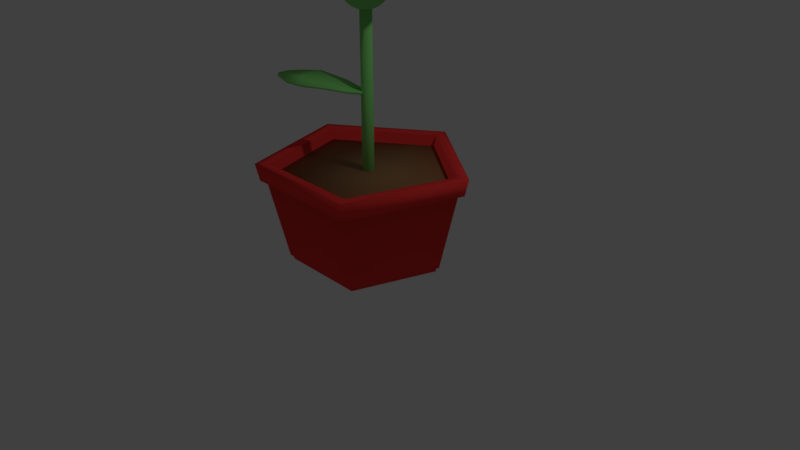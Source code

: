 # Source: pink_flower.blend  (saved by Blender 2.79.0; exported with 4.5.12 LTS)
import bpy
from mathutils import Matrix  # noqa: F401  (used for matrix-valued properties, if any)

bpy.ops.wm.read_factory_settings(use_empty=True)
scene = bpy.context.scene
scene.name = 'Scene'

# ---- collections
col_collection_1 = bpy.data.collections.new('Collection 1'); scene.collection.children.link(col_collection_1)

# ---- materials (node trees are filled in below, after node groups)
mat_material_005 = bpy.data.materials.new('Material.005')
mat_material_005.alpha_threshold = 0.0
mat_material_005.use_transparent_shadow = False
mat_material_005.diffuse_color = (0.8, 0.6988, 0.1843, 1.0)
mat_material_005.roughness = 0.5
mat_material_004 = bpy.data.materials.new('Material.004')
mat_material_004.alpha_threshold = 0.0
mat_material_004.use_transparent_shadow = False
mat_material_004.diffuse_color = (0.2569, 0.8, 0.2039, 1.0)
mat_material_004.roughness = 0.5
mat_material_007 = bpy.data.materials.new('Material.007')
mat_material_007.alpha_threshold = 0.0
mat_material_007.use_transparent_shadow = False
mat_material_007.diffuse_color = (0.8, 0.4318, 0.6223, 1.0)
mat_material_007.roughness = 0.5
mat_material_007.specular_intensity = 0.0
mat_material_001 = bpy.data.materials.new('Material.001')
mat_material_001.alpha_threshold = 0.0
mat_material_001.use_transparent_shadow = False
mat_material_001.diffuse_color = (1.0, 0.9404, 0.9404, 1.0)
mat_material_001.roughness = 0.5
mat_material_002 = bpy.data.materials.new('Material.002')
mat_material_002.alpha_threshold = 0.0
mat_material_002.use_transparent_shadow = False
mat_material_002.diffuse_color = (0.3108, 0.1783, 0.08164, 1.0)
mat_material_002.roughness = 0.5
mat_material_002.specular_intensity = 0.0
mat_material_003 = bpy.data.materials.new('Material.003')
mat_material_003.alpha_threshold = 0.0
mat_material_003.use_transparent_shadow = False
mat_material_003.diffuse_color = (1.0, 0.05192, 0.04691, 1.0)
mat_material_003.roughness = 0.5

# ---- material node trees

# ---- world
world_world = bpy.data.worlds.new('World'); scene.world = world_world
world_world.color = (0.05088, 0.05088, 0.05088)
world_world.use_sun_shadow = False
world_world.sun_shadow_jitter_overblur = 0.0
world_world.cycles.sampling_method = 'MANUAL'

# ---- cameras
cam_camera = bpy.data.cameras.new('Camera')
cam_camera.clip_end = 100.0
cam_camera.lens = 35.0
cam_camera.sensor_width = 32.0
cam_camera.sensor_height = 18.0
cam_camera.ortho_scale = 7.314
cam_camera.dof.focus_distance = 0.0
cam_camera.dof.aperture_fstop = 128.0

# ---- lights
light_lamp = bpy.data.lights.new('Lamp', 'POINT')
light_lamp.transmission_factor = 0.0
light_lamp.cutoff_distance = 30.0
light_lamp.energy = 100.0
light_lamp.shadow_buffer_clip_start = 1.001
light_lamp.shadow_soft_size = 0.1
light_lamp.shadow_maximum_resolution = 0.006
light_lamp.use_absolute_resolution = True

# ---- meshes
me_sphere = bpy.data.meshes.new('Sphere')
me_sphere.from_pydata([(0.03806, 0.1913, 0.9774), (0.07466, 0.3753, 0.9205), (0.1084, 0.5449, 0.8281), (0.1379, 0.6935, 0.7037), (0.1622, 0.8155, 0.5522), (0.1802, 0.9061, 0.3793), (0.1913, 0.9619, 0.1917), (0.07466, 0.1802, 0.9774), (0.1464, 0.3536, 0.9205), (0.2126, 0.5133, 0.8281), (0.2706, 0.6533, 0.7037), (0.3182, 0.7682, 0.5522), (0.3536, 0.8536, 0.3793), (0.3753, 0.9061, 0.1917), (0.1084, 0.1622, 0.9774), (0.2126, 0.3182, 0.9205), (0.3087, 0.4619, 0.8281), (0.3928, 0.5879, 0.7037), (0.4619, 0.6913, 0.5522), (0.5133, 0.7682, 0.3793), (0.5449, 0.8155, 0.1917), (0.1379, 0.1379, 0.9774), (0.2706, 0.2706, 0.9205), (0.3928, 0.3928, 0.8281), (0.5, 0.5, 0.7037), (0.5879, 0.5879, 0.5522), (0.6533, 0.6533, 0.3793), (0.6935, 0.6935, 0.1917), (0.1622, 0.1084, 0.9774), (0.3182, 0.2126, 0.9205), (0.4619, 0.3087, 0.8281), (0.5879, 0.3928, 0.7037), (0.6913, 0.4619, 0.5522), (0.7682, 0.5133, 0.3793), (0.8155, 0.5449, 0.1917), (0.1802, 0.07466, 0.9774), (0.3536, 0.1464, 0.9205), (0.5133, 0.2126, 0.8281), (0.6533, 0.2706, 0.7037), (0.7682, 0.3182, 0.5522), (0.8536, 0.3536, 0.3793), (0.9061, 0.3753, 0.1917), (0.1913, 0.03806, 0.9774), (0.3753, 0.07466, 0.9205), (0.5449, 0.1084, 0.8281), (0.6935, 0.1379, 0.7037), (0.8155, 0.1622, 0.5522), (0.9061, 0.1802, 0.3793), (0.9619, 0.1913, 0.1917), (0.1951, -2.745e-08, 0.9774), (0.3827, -2e-08, 0.9205), (0.5556, -1.255e-08, 0.8281), (0.7071, -2e-08, 0.7037), (0.8315, -3.49e-08, 0.5522), (0.9239, 2.47e-08, 0.3793), (0.9808, -9.451e-08, 0.1917), (0.1913, -0.03806, 0.9774), (0.3753, -0.07466, 0.9205), (0.5449, -0.1084, 0.8281), (0.6935, -0.1379, 0.7037), (0.8155, -0.1622, 0.5522), (0.9061, -0.1802, 0.3793), (0.9619, -0.1913, 0.1917), (0.1802, -0.07466, 0.9774), (0.3536, -0.1464, 0.9205), (0.5133, -0.2126, 0.8281), (0.6533, -0.2706, 0.7037), (0.7682, -0.3182, 0.5522), (0.8536, -0.3536, 0.3793), (0.9061, -0.3753, 0.1917), (0.1622, -0.1084, 0.9774), (0.3182, -0.2126, 0.9205), (0.4619, -0.3087, 0.8281), (0.5879, -0.3928, 0.7037), (0.6913, -0.4619, 0.5522), (0.7682, -0.5133, 0.3793), (0.8155, -0.5449, 0.1917), (0.1379, -0.1379, 0.9774), (0.2706, -0.2706, 0.9205), (0.3928, -0.3928, 0.8281), (0.5, -0.5, 0.7037), (0.5879, -0.5879, 0.5522), (0.6533, -0.6533, 0.3793), (0.6935, -0.6935, 0.1917), (0.1084, -0.1622, 0.9774), (0.2126, -0.3182, 0.9205), (0.3087, -0.4619, 0.8281), (0.3928, -0.5879, 0.7037), (0.4619, -0.6913, 0.5522), (0.5133, -0.7682, 0.3793), (0.5449, -0.8155, 0.1917), (0.07466, -0.1802, 0.9774), (0.1464, -0.3536, 0.9205), (0.2126, -0.5133, 0.8281), (0.2706, -0.6533, 0.7037), (0.3182, -0.7682, 0.5522), (0.3536, -0.8536, 0.3793), (0.3753, -0.9061, 0.1917), (0.03806, -0.1913, 0.9774), (0.07466, -0.3753, 0.9205), (0.1084, -0.5449, 0.8281), (0.1379, -0.6935, 0.7037), (0.1622, -0.8155, 0.5522), (0.1802, -0.9061, 0.3793), (0.1913, -0.9619, 0.1917), (-8.539e-08, -0.1951, 0.9774), (-3.696e-08, -0.3827, 0.9205), (-5.186e-08, -0.5556, 0.8281), (-1.04e-07, -0.7071, 0.7037), (-1.636e-07, -0.8315, 0.5522), (-1.461e-08, -0.9239, 0.3793), (-1.636e-07, -0.9808, 0.1917), (-0.03806, -0.1913, 0.9774), (-0.07466, -0.3753, 0.9205), (-0.1084, -0.5449, 0.8281), (-0.1379, -0.6935, 0.7037), (-0.1622, -0.8155, 0.5522), (-0.1802, -0.9061, 0.3793), (-0.1913, -0.9619, 0.1917), (-2.029e-07, -3.277e-07, 0.9966), (-0.07466, -0.1802, 0.9774), (-0.1464, -0.3536, 0.9205), (-0.2126, -0.5133, 0.8281), (-0.2706, -0.6533, 0.7037), (-0.3182, -0.7682, 0.5522), (-0.3536, -0.8536, 0.3793), (-0.3753, -0.9061, 0.1917), (-0.1084, -0.1622, 0.9774), (-0.2126, -0.3182, 0.9205), (-0.3087, -0.4619, 0.8281), (-0.3928, -0.5879, 0.7037), (-0.4619, -0.6913, 0.5522), (-0.5133, -0.7682, 0.3793), (-0.5449, -0.8155, 0.1917), (-0.1379, -0.1379, 0.9774), (-0.2706, -0.2706, 0.9205), (-0.3928, -0.3928, 0.8281), (-0.5, -0.5, 0.7037), (-0.5879, -0.5879, 0.5522), (-0.6533, -0.6533, 0.3793), (-0.6935, -0.6935, 0.1917), (-0.1622, -0.1084, 0.9774), (-0.3182, -0.2126, 0.9205), (-0.4619, -0.3087, 0.8281), (-0.5879, -0.3928, 0.7037), (-0.6913, -0.4619, 0.5522), (-0.7682, -0.5133, 0.3793), (-0.8155, -0.5449, 0.1917), (-0.1802, -0.07466, 0.9774), (-0.3536, -0.1464, 0.9205), (-0.5133, -0.2126, 0.8281), (-0.6533, -0.2706, 0.7037), (-0.7682, -0.3182, 0.5522), (-0.8536, -0.3536, 0.3793), (-0.9061, -0.3753, 0.1917), (-0.1913, -0.03806, 0.9774), (-0.3753, -0.07466, 0.9205), (-0.5449, -0.1084, 0.8281), (-0.6935, -0.1379, 0.7037), (-0.8155, -0.1622, 0.5522), (-0.9061, -0.1802, 0.3793), (-0.9619, -0.1913, 0.1917), (-0.1951, -1.255e-08, 0.9774), (-0.3827, 1.725e-08, 0.9205), (-0.5556, 1.725e-08, 0.8281), (-0.7071, 1.141e-07, 0.7037), (-0.8315, 1.588e-07, 0.5522), (-0.9239, -2e-08, 0.3793), (-0.9808, 2.035e-07, 0.1917), (-0.1913, 0.03806, 0.9774), (-0.3753, 0.07466, 0.9205), (-0.5449, 0.1084, 0.8281), (-0.6935, 0.1379, 0.7037), (-0.8155, 0.1622, 0.5522), (-0.9061, 0.1802, 0.3793), (-0.9619, 0.1913, 0.1917), (-0.1802, 0.07466, 0.9774), (-0.3536, 0.1464, 0.9205), (-0.5133, 0.2126, 0.8281), (-0.6533, 0.2706, 0.7037), (-0.7682, 0.3182, 0.5522), (-0.8536, 0.3536, 0.3793), (-0.9061, 0.3753, 0.1917), (-0.1622, 0.1084, 0.9774), (-0.3182, 0.2126, 0.9205), (-0.4619, 0.3087, 0.8281), (-0.5879, 0.3928, 0.7037), (-0.6913, 0.4619, 0.5522), (-0.7682, 0.5133, 0.3793), (-0.8155, 0.5449, 0.1917), (-0.1379, 0.1379, 0.9774), (-0.2706, 0.2706, 0.9205), (-0.3928, 0.3928, 0.8281), (-0.5, 0.5, 0.7037), (-0.5879, 0.5879, 0.5522), (-0.6533, 0.6533, 0.3793), (-0.6935, 0.6935, 0.1917), (-0.1084, 0.1622, 0.9774), (-0.2126, 0.3182, 0.9205), (-0.3087, 0.4619, 0.8281), (-0.3928, 0.5879, 0.7037), (-0.4619, 0.6913, 0.5522), (-0.5133, 0.7682, 0.3793), (-0.5449, 0.8155, 0.1917), (-0.07466, 0.1802, 0.9774), (-0.1464, 0.3536, 0.9205), (-0.2126, 0.5133, 0.8281), (-0.2706, 0.6533, 0.7037), (-0.3182, 0.7682, 0.5522), (-0.3536, 0.8536, 0.3793), (-0.3753, 0.9061, 0.1917), (-0.03806, 0.1913, 0.9774), (-0.07466, 0.3753, 0.9205), (-0.1084, 0.5449, 0.8281), (-0.1379, 0.6935, 0.7037), (-0.1622, 0.8155, 0.5522), (-0.1802, 0.9061, 0.3793), (-0.1913, 0.9619, 0.1917), (-4.069e-08, 0.1951, 0.9774), (2.891e-10, 0.3827, 0.9205), (3.009e-08, 0.5556, 0.8281), (7.479e-08, 0.7071, 0.7037), (1.94e-07, 0.8315, 0.5522), (-1.461e-08, 0.9239, 0.3793), (1.791e-07, 0.9808, 0.1917), (0.03806, 0.1913, -0.9774), (0.07466, 0.3753, -0.9205), (0.1084, 0.5449, -0.8281), (0.1379, 0.6935, -0.7037), (0.1622, 0.8155, -0.5522), (0.1802, 0.9061, -0.3793), (0.1913, 0.9619, -0.1917), (0.1951, 0.9808, 0.0), (0.07466, 0.1802, -0.9774), (0.1464, 0.3536, -0.9205), (0.2126, 0.5133, -0.8281), (0.2706, 0.6533, -0.7037), (0.3182, 0.7682, -0.5522), (0.3536, 0.8536, -0.3793), (0.3753, 0.9061, -0.1917), (0.3827, 0.9239, 0.0), (0.1084, 0.1622, -0.9774), (0.2126, 0.3182, -0.9205), (0.3087, 0.4619, -0.8281), (0.3928, 0.5879, -0.7037), (0.4619, 0.6913, -0.5522), (0.5133, 0.7682, -0.3793), (0.5449, 0.8155, -0.1917), (0.5556, 0.8315, 0.0), (0.1379, 0.1379, -0.9774), (0.2706, 0.2706, -0.9205), (0.3928, 0.3928, -0.8281), (0.5, 0.5, -0.7037), (0.5879, 0.5879, -0.5522), (0.6533, 0.6533, -0.3793), (0.6935, 0.6935, -0.1917), (0.7071, 0.7071, 0.0), (0.1622, 0.1084, -0.9774), (0.3182, 0.2126, -0.9205), (0.4619, 0.3087, -0.8281), (0.5879, 0.3928, -0.7037), (0.6913, 0.4619, -0.5522), (0.7682, 0.5133, -0.3793), (0.8155, 0.5449, -0.1917), (0.8315, 0.5556, 0.0), (0.1802, 0.07466, -0.9774), (0.3536, 0.1464, -0.9205), (0.5133, 0.2126, -0.8281), (0.6533, 0.2706, -0.7037), (0.7682, 0.3182, -0.5522), (0.8536, 0.3536, -0.3793), (0.9061, 0.3753, -0.1917), (0.9239, 0.3827, 0.0), (0.1913, 0.03806, -0.9774), (0.3753, 0.07466, -0.9205), (0.5449, 0.1084, -0.8281), (0.6935, 0.1379, -0.7037), (0.8155, 0.1622, -0.5522), (0.9061, 0.1802, -0.3793), (0.9619, 0.1913, -0.1917), (0.9808, 0.1951, 0.0), (0.1951, -2.745e-08, -0.9774), (0.3827, -2e-08, -0.9205), (0.5556, -1.255e-08, -0.8281), (0.7071, -2e-08, -0.7037), (0.8315, -3.49e-08, -0.5522), (0.9239, 2.47e-08, -0.3793), (0.9808, -9.451e-08, -0.1917), (1.0, -7.961e-08, 0.0), (0.1913, -0.03806, -0.9774), (0.3753, -0.07466, -0.9205), (0.5449, -0.1084, -0.8281), (0.6935, -0.1379, -0.7037), (0.8155, -0.1622, -0.5522), (0.9061, -0.1802, -0.3793), (0.9619, -0.1913, -0.1917), (0.9808, -0.1951, 0.0), (0.1802, -0.07466, -0.9774), (0.3536, -0.1464, -0.9205), (0.5133, -0.2126, -0.8281), (0.6533, -0.2706, -0.7037), (0.7682, -0.3182, -0.5522), (0.8536, -0.3536, -0.3793), (0.9061, -0.3753, -0.1917), (0.9239, -0.3827, 0.0), (0.1622, -0.1084, -0.9774), (0.3182, -0.2126, -0.9205), (0.4619, -0.3087, -0.8281), (0.5879, -0.3928, -0.7037), (0.6913, -0.4619, -0.5522), (0.7682, -0.5133, -0.3793), (0.8155, -0.5449, -0.1917), (0.8315, -0.5556, 0.0), (0.1379, -0.1379, -0.9774), (0.2706, -0.2706, -0.9205), (0.3928, -0.3928, -0.8281), (0.5, -0.5, -0.7037), (0.5879, -0.5879, -0.5522), (0.6533, -0.6533, -0.3793), (0.6935, -0.6935, -0.1917), (0.7071, -0.7071, 0.0), (0.1084, -0.1622, -0.9774), (0.2126, -0.3182, -0.9205), (0.3087, -0.4619, -0.8281), (0.3928, -0.5879, -0.7037), (0.4619, -0.6913, -0.5522), (0.5133, -0.7682, -0.3793), (0.5449, -0.8155, -0.1917), (0.5556, -0.8315, 0.0), (0.07466, -0.1802, -0.9774), (0.1464, -0.3536, -0.9205), (0.2126, -0.5133, -0.8281), (0.2706, -0.6533, -0.7037), (0.3182, -0.7682, -0.5522), (0.3536, -0.8536, -0.3793), (0.3753, -0.9061, -0.1917), (0.3827, -0.9239, 0.0), (0.03806, -0.1913, -0.9774), (0.07466, -0.3753, -0.9205), (0.1084, -0.5449, -0.8281), (0.1379, -0.6935, -0.7037), (0.1622, -0.8155, -0.5522), (0.1802, -0.9061, -0.3793), (0.1913, -0.9619, -0.1917), (0.1951, -0.9808, 0.0), (-8.539e-08, -0.1951, -0.9774), (-3.696e-08, -0.3827, -0.9205), (-5.186e-08, -0.5556, -0.8281), (-1.04e-07, -0.7071, -0.7037), (-1.636e-07, -0.8315, -0.5522), (-1.461e-08, -0.9239, -0.3793), (-1.636e-07, -0.9808, -0.1917), (-1.785e-07, -1.0, 0.0), (-0.03806, -0.1913, -0.9774), (-0.07466, -0.3753, -0.9205), (-0.1084, -0.5449, -0.8281), (-0.1379, -0.6935, -0.7037), (-0.1622, -0.8155, -0.5522), (-0.1802, -0.9061, -0.3793), (-0.1913, -0.9619, -0.1917), (-0.1951, -0.9808, 0.0), (-2.029e-07, -3.277e-07, -0.9966), (-0.07466, -0.1802, -0.9774), (-0.1464, -0.3536, -0.9205), (-0.2126, -0.5133, -0.8281), (-0.2706, -0.6533, -0.7037), (-0.3182, -0.7682, -0.5522), (-0.3536, -0.8536, -0.3793), (-0.3753, -0.9061, -0.1917), (-0.3827, -0.9239, 0.0), (-0.1084, -0.1622, -0.9774), (-0.2126, -0.3182, -0.9205), (-0.3087, -0.4619, -0.8281), (-0.3928, -0.5879, -0.7037), (-0.4619, -0.6913, -0.5522), (-0.5133, -0.7682, -0.3793), (-0.5449, -0.8155, -0.1917), (-0.5556, -0.8315, 0.0), (-0.1379, -0.1379, -0.9774), (-0.2706, -0.2706, -0.9205), (-0.3928, -0.3928, -0.8281), (-0.5, -0.5, -0.7037), (-0.5879, -0.5879, -0.5522), (-0.6533, -0.6533, -0.3793), (-0.6935, -0.6935, -0.1917), (-0.7071, -0.7071, 0.0), (-0.1622, -0.1084, -0.9774), (-0.3182, -0.2126, -0.9205), (-0.4619, -0.3087, -0.8281), (-0.5879, -0.3928, -0.7037), (-0.6913, -0.4619, -0.5522), (-0.7682, -0.5133, -0.3793), (-0.8155, -0.5449, -0.1917), (-0.8315, -0.5556, 0.0), (-0.1802, -0.07466, -0.9774), (-0.3536, -0.1464, -0.9205), (-0.5133, -0.2126, -0.8281), (-0.6533, -0.2706, -0.7037), (-0.7682, -0.3182, -0.5522), (-0.8536, -0.3536, -0.3793), (-0.9061, -0.3753, -0.1917), (-0.9239, -0.3827, 0.0), (-0.1913, -0.03806, -0.9774), (-0.3753, -0.07466, -0.9205), (-0.5449, -0.1084, -0.8281), (-0.6935, -0.1379, -0.7037), (-0.8155, -0.1622, -0.5522), (-0.9061, -0.1802, -0.3793), (-0.9619, -0.1913, -0.1917), (-0.9808, -0.1951, 0.0), (-0.1951, -1.255e-08, -0.9774), (-0.3827, 1.725e-08, -0.9205), (-0.5556, 1.725e-08, -0.8281), (-0.7071, 1.141e-07, -0.7037), (-0.8315, 1.588e-07, -0.5522), (-0.9239, -2e-08, -0.3793), (-0.9808, 2.035e-07, -0.1917), (-1.0, 1.588e-07, 0.0), (-0.1913, 0.03806, -0.9774), (-0.3753, 0.07466, -0.9205), (-0.5449, 0.1084, -0.8281), (-0.6935, 0.1379, -0.7037), (-0.8155, 0.1622, -0.5522), (-0.9061, 0.1802, -0.3793), (-0.9619, 0.1913, -0.1917), (-0.9808, 0.1951, 0.0), (-0.1802, 0.07466, -0.9774), (-0.3536, 0.1464, -0.9205), (-0.5133, 0.2126, -0.8281), (-0.6533, 0.2706, -0.7037), (-0.7682, 0.3182, -0.5522), (-0.8536, 0.3536, -0.3793), (-0.9061, 0.3753, -0.1917), (-0.9239, 0.3827, 0.0), (-0.1622, 0.1084, -0.9774), (-0.3182, 0.2126, -0.9205), (-0.4619, 0.3087, -0.8281), (-0.5879, 0.3928, -0.7037), (-0.6913, 0.4619, -0.5522), (-0.7682, 0.5133, -0.3793), (-0.8155, 0.5449, -0.1917), (-0.8315, 0.5556, 0.0), (-0.1379, 0.1379, -0.9774), (-0.2706, 0.2706, -0.9205), (-0.3928, 0.3928, -0.8281), (-0.5, 0.5, -0.7037), (-0.5879, 0.5879, -0.5522), (-0.6533, 0.6533, -0.3793), (-0.6935, 0.6935, -0.1917), (-0.7071, 0.7071, 0.0), (-0.1084, 0.1622, -0.9774), (-0.2126, 0.3182, -0.9205), (-0.3087, 0.4619, -0.8281), (-0.3928, 0.5879, -0.7037), (-0.4619, 0.6913, -0.5522), (-0.5133, 0.7682, -0.3793), (-0.5449, 0.8155, -0.1917), (-0.5556, 0.8315, 0.0), (-0.07466, 0.1802, -0.9774), (-0.1464, 0.3536, -0.9205), (-0.2126, 0.5133, -0.8281), (-0.2706, 0.6533, -0.7037), (-0.3182, 0.7682, -0.5522), (-0.3536, 0.8536, -0.3793), (-0.3753, 0.9061, -0.1917), (-0.3827, 0.9239, 0.0), (-0.03806, 0.1913, -0.9774), (-0.07466, 0.3753, -0.9205), (-0.1084, 0.5449, -0.8281), (-0.1379, 0.6935, -0.7037), (-0.1622, 0.8155, -0.5522), (-0.1802, 0.9061, -0.3793), (-0.1913, 0.9619, -0.1917), (-0.1951, 0.9808, 0.0), (-4.069e-08, 0.1951, -0.9774), (2.891e-10, 0.3827, -0.9205), (3.009e-08, 0.5556, -0.8281), (7.479e-08, 0.7071, -0.7037), (1.94e-07, 0.8315, -0.5522), (-1.461e-08, 0.9239, -0.3793), (1.791e-07, 0.9808, -0.1917), (1.94e-07, 1.0, 0.0), (0.03113, 0.3006, -0.2118), (2.278, 2.044, 0.4481), (0.7433, 0.3883, -0.01214), (1.65, 0.8508, 0.2951), (2.105, 1.444, 0.3675), (0.002713, 0.2701, -0.0971), (2.327, 2.095, 0.5474), (0.7149, 0.3578, 0.1026), (1.672, 0.874, 0.4128), (2.14, 1.481, 0.4785), (-0.3171, 0.6331, -0.2098), (1.324, 2.955, 0.4528), (-0.2871, 0.3164, -0.2864), (2.066, 2.778, 0.5276), (-0.2609, 1.347, -0.006195), (0.149, 2.285, 0.3025), (0.7331, 2.755, 0.3743), (1.419, 2.1, 0.4502), (0.8994, 1.568, 0.2988), (0.2412, 0.8678, -0.00917), (-0.3455, 0.6027, -0.09504), (1.373, 3.006, 0.552), (-0.3155, 0.286, -0.1717), (2.047, 2.754, 0.667), (-0.2893, 1.317, 0.1085), (0.1717, 2.308, 0.4201), (0.7685, 2.792, 0.4852), (1.454, 2.136, 0.4899), (0.9221, 1.591, 0.3782), (0.2128, 0.8374, 0.01784), (-0.4414, -0.2325, -0.2118), (-1.903, -2.672, 0.4481), (-0.4432, -0.95, -0.01214), (-0.7937, -1.905, 0.2951), (-1.328, -2.429, 0.3675), (-0.4146, -0.2006, -0.0971), (-1.948, -2.727, 0.5474), (-0.4163, -0.9182, 0.1026), (-0.8139, -1.931, 0.4128), (-1.36, -2.468, 0.4785), (-0.8134, 0.07332, -0.2098), (-2.921, -1.834, 0.4528), (-0.4953, 0.08154, -0.2864), (-2.657, -2.55, 0.5276), (-1.516, -0.06814, -0.006195), (-2.397, -0.5874, 0.3025), (-2.794, -1.224, 0.3743), (-2.061, -1.826, 0.4502), (-1.595, -1.246, 0.2988), (-0.9794, -0.5091, -0.00917), (-0.7865, 0.1052, -0.09504), (-2.966, -1.889, 0.552), (-0.4685, 0.1134, -0.1717), (-2.635, -2.528, 0.667), (-1.489, -0.03628, 0.1085), (-2.417, -0.6127, 0.4201), (-2.826, -1.263, 0.4852), (-2.093, -1.866, 0.4899), (-1.616, -1.272, 0.3782), (-0.9526, -0.4772, 0.01784), (0.1881, 0.01847, -0.2118), (2.927, -0.7462, 0.4481), (0.683, -0.501, -0.01214), (1.595, -0.9532, 0.2951), (2.343, -0.9649, 0.3675), (0.1467, 0.02313, -0.0971), (2.997, -0.7553, 0.5474), (0.6416, -0.4964, 0.1026), (1.627, -0.9576, 0.4128), (2.393, -0.9716, 0.4785), (0.2475, 0.4963, -0.2098), (3.09, 0.5625, 0.4528), (0.01109, 0.2834, -0.2864), (3.39, -0.1389, 0.5276), (0.8545, 0.8769, -0.006195), (1.851, 1.106, 0.3025), (2.577, 0.9179, 0.3743), (2.46, -0.02353, 0.4502), (1.723, 0.0766, 0.2988), (0.7688, 0.1879, -0.00917), (0.2061, 0.501, -0.09504), (3.16, 0.5534, 0.552), (-0.0303, 0.2881, -0.1717), (3.359, -0.1383, 0.667), (0.8131, 0.8815, 0.1085), (1.883, 1.102, 0.4201), (2.628, 0.9112, 0.4852), (2.51, -0.03021, 0.4899), (1.755, 0.07219, 0.3782), (0.7274, 0.1926, 0.01784), (-0.5216, 0.08017, -0.2118), (-3.351, -0.2004, 0.4481), (-1.099, -0.3461, -0.01214), (-2.075, -0.6342, 0.2951), (-2.814, -0.5167, 0.3675), (-0.4801, 0.07761, -0.0971), (-3.422, -0.1973, 0.5474), (-1.057, -0.3487, 0.1026), (-2.107, -0.633, 0.4128), (-2.865, -0.5145, 0.4785), (-0.4978, 0.5611, -0.2098), (-3.286, 1.117, 0.4528), (-0.3016, 0.3106, -0.2864), (-3.703, 0.4777, 0.5276), (-1.03, 1.041, -0.006195), (-1.972, 1.439, 0.3025), (-2.72, 1.378, 0.3743), (-2.767, 0.4308, 0.4502), (-2.024, 0.4023, 0.2988), (-1.064, 0.3473, -0.00917), (-0.4562, 0.5585, -0.09504), (-3.357, 1.12, 0.552), (-0.26, 0.3081, -0.1717), (-3.672, 0.473, 0.667), (-0.9884, 1.038, 0.1085), (-2.005, 1.44, 0.4201), (-2.771, 1.38, 0.4852), (-2.818, 0.433, 0.4899), (-2.056, 0.4035, 0.3782), (-1.023, 0.3447, 0.01784), (0.1105, -0.2198, -0.2118), (1.682, -2.589, 0.4481), (0.1452, -0.9365, -0.01214), (0.5393, -1.875, 0.2951), (1.098, -2.373, 0.3675), (0.08219, -0.1892, -0.0971), (1.73, -2.642, 0.5474), (0.1169, -0.9059, 0.1026), (0.5607, -1.899, 0.4128), (1.131, -2.411, 0.4785), (0.4679, 0.1028, -0.2098), (2.662, -1.706, 0.4528), (0.1499, 0.09638, -0.2864), (2.43, -2.433, 0.5276), (1.176, -0.006195, -0.006195), (2.08, -0.4843, 0.3025), (2.506, -1.102, 0.3743), (1.802, -1.737, 0.4502), (1.31, -1.18, 0.2988), (0.6606, -0.4713, -0.00917), (0.4397, 0.1334, -0.09504), (2.709, -1.759, 0.552), (0.1216, 0.127, -0.1717), (2.407, -2.412, 0.667), (1.148, 0.0244, 0.1085), (2.102, -0.5087, 0.4201), (2.54, -1.14, 0.4852), (1.836, -1.775, 0.4899), (1.331, -1.204, 0.3782), (0.6323, -0.4408, 0.01784), (-0.3861, 0.291, -0.2118), (-2.71, 1.929, 0.4481), (-1.102, 0.3458, -0.01214), (-2.028, 0.7662, 0.2951), (-2.51, 1.338, 0.3675), (-0.3563, 0.2618, -0.0971), (-2.762, 1.978, 0.5474), (-1.072, 0.3167, 0.1026), (-2.052, 0.7883, 0.4128), (-2.548, 1.373, 0.4785), (-0.05358, 0.6392, -0.2098), (-1.8, 2.883, 0.4528), (-0.06895, 0.3214, -0.2864), (-2.533, 2.672, 0.5276), (-0.1426, 1.35, -0.006195), (-0.5951, 2.267, 0.3025), (-1.2, 2.711, 0.3743), (-1.855, 2.024, 0.4502), (-1.312, 1.517, 0.2988), (-0.6221, 0.848, -0.00917), (-0.0238, 0.6101, -0.09504), (-1.851, 2.932, 0.552), (-0.03917, 0.2923, -0.1717), (-2.513, 2.649, 0.667), (-0.1128, 1.321, 0.1085), (-0.6188, 2.289, 0.4201), (-1.237, 2.745, 0.4852), (-1.892, 2.059, 0.4899), (-1.335, 1.539, 0.3782), (-0.5923, 0.8188, 0.01784), (-0.1248, -0.3526, -0.2118), (-0.6494, -3.147, 0.4481), (-0.5995, -0.8907, -0.01214), (-0.9711, -1.838, 0.2951), (-0.9179, -2.584, 0.3675), (-0.1238, -0.311, -0.0971), (-0.6524, -3.218, 0.5474), (-0.5985, -0.8491, 0.1026), (-0.9727, -1.871, 0.4128), (-0.9202, -2.635, 0.4785), (0.3564, -0.3705, -0.2098), (0.6685, -3.196, 0.4528), (0.1238, -0.1534, -0.2864), (-0.004267, -3.556, 0.5276), (0.7881, -0.9423, -0.006195), (1.103, -1.915, 0.3025), (0.9781, -2.655, 0.3743), (0.03009, -2.62, 0.4502), (0.06602, -1.877, 0.2988), (0.09428, -0.9165, -0.00917), (0.3574, -0.3289, -0.09504), (0.6655, -3.267, 0.552), (0.1249, -0.1117, -0.1717), (-0.006347, -3.526, 0.667), (0.7891, -0.9006, 0.1085), (1.101, -1.948, 0.4201), (0.9758, -2.706, 0.4852), (0.0278, -2.67, 0.4899), (0.0644, -1.909, 0.3782), (0.09533, -0.8748, 0.01784), (-0.1248, 0.3597, -0.2118), (-0.6494, 3.154, 0.4481), (-0.5995, 0.8978, -0.01214), (-0.9711, 1.845, 0.2951), (-0.9179, 2.591, 0.3675), (-0.1238, 0.3181, -0.0971), (-0.6524, 3.225, 0.5474), (-0.5985, 0.8562, 0.1026), (-0.9727, 1.878, 0.4128), (-0.9202, 2.642, 0.4785), (0.3564, 0.3776, -0.2098), (0.6685, 3.203, 0.4528), (0.1238, 0.1605, -0.2864), (-0.004267, 3.563, 0.5276), (0.7881, 0.9494, -0.006195), (1.103, 1.923, 0.3025), (0.9781, 2.662, 0.3743), (0.03009, 2.627, 0.4502), (0.06602, 1.884, 0.2988), (0.09428, 0.9236, -0.00917), (0.3574, 0.336, -0.09504), (0.6655, 3.274, 0.552), (0.1249, 0.1188, -0.1717), (-0.006347, 3.533, 0.667), (0.7891, 0.9077, 0.1085), (1.101, 1.955, 0.4201), (0.9758, 2.713, 0.4852), (0.0278, 2.678, 0.4899), (0.0644, 1.916, 0.3782), (0.09533, 0.8819, 0.01784), (-0.03592, -0.2325, -4.253), (-1.497, -2.672, -3.593), (-0.03765, -0.95, -4.053), (-0.3882, -1.905, -3.746), (-0.9229, -2.429, -3.674), (-0.009085, -0.2006, -4.138), (-1.542, -2.727, -3.494), (-0.01081, -0.9182, -3.939), (-0.4084, -1.931, -3.628), (-0.9549, -2.468, -3.563), (-0.4078, 0.07332, -4.251), (-2.516, -1.834, -3.588), (-0.08981, 0.08154, -4.328), (-2.251, -2.55, -3.513), (-1.11, -0.06814, -4.047), (-1.991, -0.5874, -3.739), (-2.389, -1.224, -3.667), (-1.656, -1.826, -3.591), (-1.19, -1.246, -3.742), (-0.5739, -0.5091, -4.05), (-0.381, 0.1052, -4.136), (-2.561, -1.889, -3.489), (-0.06298, 0.1134, -4.213), (-2.229, -2.528, -3.374), (-1.083, -0.03628, -3.933), (-2.012, -0.6127, -3.621), (-2.421, -1.263, -3.556), (-1.688, -1.866, -3.551), (-1.21, -1.272, -3.663), (-0.5471, -0.4772, -4.023)], [], [(481, 224, 6, 232), (218, 119, 0), (219, 218, 0, 1), (220, 219, 1, 2), (221, 220, 2, 3), (222, 221, 3, 4), (223, 222, 4, 5), (224, 223, 5, 6), (6, 5, 12, 13), (232, 6, 13, 240), (0, 119, 7), (1, 0, 7, 8), (2, 1, 8, 9), (3, 2, 9, 10), (4, 3, 10, 11), (5, 4, 11, 12), (10, 9, 16, 17), (11, 10, 17, 18), (12, 11, 18, 19), (13, 12, 19, 20), (240, 13, 20, 248), (7, 119, 14), (8, 7, 14, 15), (9, 8, 15, 16), (248, 20, 27, 256), (14, 119, 21), (15, 14, 21, 22), (16, 15, 22, 23), (17, 16, 23, 24), (18, 17, 24, 25), (19, 18, 25, 26), (20, 19, 26, 27), (24, 23, 30, 31), (25, 24, 31, 32), (26, 25, 32, 33), (27, 26, 33, 34), (256, 27, 34, 264), (21, 119, 28), (22, 21, 28, 29), (23, 22, 29, 30), (264, 34, 41, 272), (28, 119, 35), (29, 28, 35, 36), (30, 29, 36, 37), (31, 30, 37, 38), (32, 31, 38, 39), (33, 32, 39, 40), (34, 33, 40, 41), (39, 38, 45, 46), (40, 39, 46, 47), (41, 40, 47, 48), (272, 41, 48, 280), (35, 119, 42), (36, 35, 42, 43), (37, 36, 43, 44), (38, 37, 44, 45), (42, 119, 49), (43, 42, 49, 50), (44, 43, 50, 51), (45, 44, 51, 52), (46, 45, 52, 53), (47, 46, 53, 54), (48, 47, 54, 55), (280, 48, 55, 288), (53, 52, 59, 60), (54, 53, 60, 61), (55, 54, 61, 62), (288, 55, 62, 296), (49, 119, 56), (50, 49, 56, 57), (51, 50, 57, 58), (52, 51, 58, 59), (57, 56, 63, 64), (58, 57, 64, 65), (59, 58, 65, 66), (60, 59, 66, 67), (61, 60, 67, 68), (62, 61, 68, 69), (296, 62, 69, 304), (56, 119, 63), (68, 67, 74, 75), (69, 68, 75, 76), (304, 69, 76, 312), (63, 119, 70), (64, 63, 70, 71), (65, 64, 71, 72), (66, 65, 72, 73), (67, 66, 73, 74), (72, 71, 78, 79), (73, 72, 79, 80), (74, 73, 80, 81), (75, 74, 81, 82), (76, 75, 82, 83), (312, 76, 83, 320), (70, 119, 77), (71, 70, 77, 78), (83, 82, 89, 90), (320, 83, 90, 328), (77, 119, 84), (78, 77, 84, 85), (79, 78, 85, 86), (80, 79, 86, 87), (81, 80, 87, 88), (82, 81, 88, 89), (86, 85, 92, 93), (87, 86, 93, 94), (88, 87, 94, 95), (89, 88, 95, 96), (90, 89, 96, 97), (328, 90, 97, 336), (84, 119, 91), (85, 84, 91, 92), (97, 96, 103, 104), (336, 97, 104, 344), (91, 119, 98), (92, 91, 98, 99), (93, 92, 99, 100), (94, 93, 100, 101), (95, 94, 101, 102), (96, 95, 102, 103), (101, 100, 107, 108), (102, 101, 108, 109), (103, 102, 109, 110), (104, 103, 110, 111), (344, 104, 111, 352), (98, 119, 105), (99, 98, 105, 106), (100, 99, 106, 107), (352, 111, 118, 360), (105, 119, 112), (106, 105, 112, 113), (107, 106, 113, 114), (108, 107, 114, 115), (109, 108, 115, 116), (110, 109, 116, 117), (111, 110, 117, 118), (115, 114, 122, 123), (116, 115, 123, 124), (117, 116, 124, 125), (118, 117, 125, 126), (360, 118, 126, 369), (112, 119, 120), (113, 112, 120, 121), (114, 113, 121, 122), (369, 126, 133, 377), (120, 119, 127), (121, 120, 127, 128), (122, 121, 128, 129), (123, 122, 129, 130), (124, 123, 130, 131), (125, 124, 131, 132), (126, 125, 132, 133), (131, 130, 137, 138), (132, 131, 138, 139), (133, 132, 139, 140), (377, 133, 140, 385), (127, 119, 134), (128, 127, 134, 135), (129, 128, 135, 136), (130, 129, 136, 137), (135, 134, 141, 142), (136, 135, 142, 143), (137, 136, 143, 144), (138, 137, 144, 145), (139, 138, 145, 146), (140, 139, 146, 147), (385, 140, 147, 393), (134, 119, 141), (146, 145, 152, 153), (147, 146, 153, 154), (393, 147, 154, 401), (141, 119, 148), (142, 141, 148, 149), (143, 142, 149, 150), (144, 143, 150, 151), (145, 144, 151, 152), (149, 148, 155, 156), (150, 149, 156, 157), (151, 150, 157, 158), (152, 151, 158, 159), (153, 152, 159, 160), (154, 153, 160, 161), (401, 154, 161, 409), (148, 119, 155), (160, 159, 166, 167), (161, 160, 167, 168), (409, 161, 168, 417), (155, 119, 162), (156, 155, 162, 163), (157, 156, 163, 164), (158, 157, 164, 165), (159, 158, 165, 166), (164, 163, 170, 171), (165, 164, 171, 172), (166, 165, 172, 173), (167, 166, 173, 174), (168, 167, 174, 175), (417, 168, 175, 425), (162, 119, 169), (163, 162, 169, 170), (175, 174, 181, 182), (425, 175, 182, 433), (169, 119, 176), (170, 169, 176, 177), (171, 170, 177, 178), (172, 171, 178, 179), (173, 172, 179, 180), (174, 173, 180, 181), (178, 177, 184, 185), (179, 178, 185, 186), (180, 179, 186, 187), (181, 180, 187, 188), (182, 181, 188, 189), (433, 182, 189, 441), (176, 119, 183), (177, 176, 183, 184), (189, 188, 195, 196), (441, 189, 196, 449), (183, 119, 190), (184, 183, 190, 191), (185, 184, 191, 192), (186, 185, 192, 193), (187, 186, 193, 194), (188, 187, 194, 195), (193, 192, 199, 200), (194, 193, 200, 201), (195, 194, 201, 202), (196, 195, 202, 203), (449, 196, 203, 457), (190, 119, 197), (191, 190, 197, 198), (192, 191, 198, 199), (457, 203, 210, 465), (197, 119, 204), (198, 197, 204, 205), (199, 198, 205, 206), (200, 199, 206, 207), (201, 200, 207, 208), (202, 201, 208, 209), (203, 202, 209, 210), (208, 207, 214, 215), (209, 208, 215, 216), (210, 209, 216, 217), (465, 210, 217, 473), (204, 119, 211), (205, 204, 211, 212), (206, 205, 212, 213), (207, 206, 213, 214), (211, 119, 218), (212, 211, 218, 219), (213, 212, 219, 220), (214, 213, 220, 221), (215, 214, 221, 222), (216, 215, 222, 223), (217, 216, 223, 224), (473, 217, 224, 481), (481, 232, 231, 480), (474, 225, 361), (475, 226, 225, 474), (476, 227, 226, 475), (477, 228, 227, 476), (478, 229, 228, 477), (479, 230, 229, 478), (480, 231, 230, 479), (231, 239, 238, 230), (232, 240, 239, 231), (225, 233, 361), (226, 234, 233, 225), (227, 235, 234, 226), (228, 236, 235, 227), (229, 237, 236, 228), (230, 238, 237, 229), (236, 244, 243, 235), (237, 245, 244, 236), (238, 246, 245, 237), (239, 247, 246, 238), (240, 248, 247, 239), (233, 241, 361), (234, 242, 241, 233), (235, 243, 242, 234), (248, 256, 255, 247), (241, 249, 361), (242, 250, 249, 241), (243, 251, 250, 242), (244, 252, 251, 243), (245, 253, 252, 244), (246, 254, 253, 245), (247, 255, 254, 246), (252, 260, 259, 251), (253, 261, 260, 252), (254, 262, 261, 253), (255, 263, 262, 254), (256, 264, 263, 255), (249, 257, 361), (250, 258, 257, 249), (251, 259, 258, 250), (264, 272, 271, 263), (257, 265, 361), (258, 266, 265, 257), (259, 267, 266, 258), (260, 268, 267, 259), (261, 269, 268, 260), (262, 270, 269, 261), (263, 271, 270, 262), (269, 277, 276, 268), (270, 278, 277, 269), (271, 279, 278, 270), (272, 280, 279, 271), (265, 273, 361), (266, 274, 273, 265), (267, 275, 274, 266), (268, 276, 275, 267), (273, 281, 361), (274, 282, 281, 273), (275, 283, 282, 274), (276, 284, 283, 275), (277, 285, 284, 276), (278, 286, 285, 277), (279, 287, 286, 278), (280, 288, 287, 279), (285, 293, 292, 284), (286, 294, 293, 285), (287, 295, 294, 286), (288, 296, 295, 287), (281, 289, 361), (282, 290, 289, 281), (283, 291, 290, 282), (284, 292, 291, 283), (290, 298, 297, 289), (291, 299, 298, 290), (292, 300, 299, 291), (293, 301, 300, 292), (294, 302, 301, 293), (295, 303, 302, 294), (296, 304, 303, 295), (289, 297, 361), (302, 310, 309, 301), (303, 311, 310, 302), (304, 312, 311, 303), (297, 305, 361), (298, 306, 305, 297), (299, 307, 306, 298), (300, 308, 307, 299), (301, 309, 308, 300), (307, 315, 314, 306), (308, 316, 315, 307), (309, 317, 316, 308), (310, 318, 317, 309), (311, 319, 318, 310), (312, 320, 319, 311), (305, 313, 361), (306, 314, 313, 305), (319, 327, 326, 318), (320, 328, 327, 319), (313, 321, 361), (314, 322, 321, 313), (315, 323, 322, 314), (316, 324, 323, 315), (317, 325, 324, 316), (318, 326, 325, 317), (323, 331, 330, 322), (324, 332, 331, 323), (325, 333, 332, 324), (326, 334, 333, 325), (327, 335, 334, 326), (328, 336, 335, 327), (321, 329, 361), (322, 330, 329, 321), (335, 343, 342, 334), (336, 344, 343, 335), (329, 337, 361), (330, 338, 337, 329), (331, 339, 338, 330), (332, 340, 339, 331), (333, 341, 340, 332), (334, 342, 341, 333), (340, 348, 347, 339), (341, 349, 348, 340), (342, 350, 349, 341), (343, 351, 350, 342), (344, 352, 351, 343), (337, 345, 361), (338, 346, 345, 337), (339, 347, 346, 338), (352, 360, 359, 351), (345, 353, 361), (346, 354, 353, 345), (347, 355, 354, 346), (348, 356, 355, 347), (349, 357, 356, 348), (350, 358, 357, 349), (351, 359, 358, 350), (356, 365, 364, 355), (357, 366, 365, 356), (358, 367, 366, 357), (359, 368, 367, 358), (360, 369, 368, 359), (353, 362, 361), (354, 363, 362, 353), (355, 364, 363, 354), (369, 377, 376, 368), (362, 370, 361), (363, 371, 370, 362), (364, 372, 371, 363), (365, 373, 372, 364), (366, 374, 373, 365), (367, 375, 374, 366), (368, 376, 375, 367), (374, 382, 381, 373), (375, 383, 382, 374), (376, 384, 383, 375), (377, 385, 384, 376), (370, 378, 361), (371, 379, 378, 370), (372, 380, 379, 371), (373, 381, 380, 372), (379, 387, 386, 378), (380, 388, 387, 379), (381, 389, 388, 380), (382, 390, 389, 381), (383, 391, 390, 382), (384, 392, 391, 383), (385, 393, 392, 384), (378, 386, 361), (391, 399, 398, 390), (392, 400, 399, 391), (393, 401, 400, 392), (386, 394, 361), (387, 395, 394, 386), (388, 396, 395, 387), (389, 397, 396, 388), (390, 398, 397, 389), (395, 403, 402, 394), (396, 404, 403, 395), (397, 405, 404, 396), (398, 406, 405, 397), (399, 407, 406, 398), (400, 408, 407, 399), (401, 409, 408, 400), (394, 402, 361), (407, 415, 414, 406), (408, 416, 415, 407), (409, 417, 416, 408), (402, 410, 361), (403, 411, 410, 402), (404, 412, 411, 403), (405, 413, 412, 404), (406, 414, 413, 405), (412, 420, 419, 411), (413, 421, 420, 412), (414, 422, 421, 413), (415, 423, 422, 414), (416, 424, 423, 415), (417, 425, 424, 416), (410, 418, 361), (411, 419, 418, 410), (424, 432, 431, 423), (425, 433, 432, 424), (418, 426, 361), (419, 427, 426, 418), (420, 428, 427, 419), (421, 429, 428, 420), (422, 430, 429, 421), (423, 431, 430, 422), (428, 436, 435, 427), (429, 437, 436, 428), (430, 438, 437, 429), (431, 439, 438, 430), (432, 440, 439, 431), (433, 441, 440, 432), (426, 434, 361), (427, 435, 434, 426), (440, 448, 447, 439), (441, 449, 448, 440), (434, 442, 361), (435, 443, 442, 434), (436, 444, 443, 435), (437, 445, 444, 436), (438, 446, 445, 437), (439, 447, 446, 438), (445, 453, 452, 444), (446, 454, 453, 445), (447, 455, 454, 446), (448, 456, 455, 447), (449, 457, 456, 448), (442, 450, 361), (443, 451, 450, 442), (444, 452, 451, 443), (457, 465, 464, 456), (450, 458, 361), (451, 459, 458, 450), (452, 460, 459, 451), (453, 461, 460, 452), (454, 462, 461, 453), (455, 463, 462, 454), (456, 464, 463, 455), (462, 470, 469, 461), (463, 471, 470, 462), (464, 472, 471, 463), (465, 473, 472, 464), (458, 466, 361), (459, 467, 466, 458), (460, 468, 467, 459), (461, 469, 468, 460), (466, 474, 361), (467, 475, 474, 466), (468, 476, 475, 467), (469, 477, 476, 468), (470, 478, 477, 469), (471, 479, 478, 470), (472, 480, 479, 471), (473, 481, 480, 472), (486, 499, 495, 483), (482, 494, 501, 484), (484, 501, 500, 485), (485, 500, 499, 486), (491, 488, 505, 509), (487, 489, 511, 504), (489, 490, 510, 511), (490, 491, 509, 510), (482, 484, 489, 487), (486, 483, 488, 491), (484, 485, 490, 489), (483, 495, 505, 488), (485, 486, 491, 490), (494, 482, 487, 504), (498, 493, 495, 499), (492, 496, 501, 494), (496, 497, 500, 501), (497, 498, 499, 500), (508, 509, 505, 503), (502, 504, 511, 506), (506, 511, 510, 507), (507, 510, 509, 508), (492, 502, 506, 496), (498, 508, 503, 493), (496, 506, 507, 497), (493, 503, 505, 495), (497, 507, 508, 498), (494, 504, 502, 492), (516, 513, 525, 529), (512, 514, 531, 524), (514, 515, 530, 531), (515, 516, 529, 530), (521, 539, 535, 518), (517, 534, 541, 519), (519, 541, 540, 520), (520, 540, 539, 521), (512, 517, 519, 514), (516, 521, 518, 513), (514, 519, 520, 515), (513, 518, 535, 525), (515, 520, 521, 516), (524, 534, 517, 512), (528, 529, 525, 523), (522, 524, 531, 526), (526, 531, 530, 527), (527, 530, 529, 528), (538, 533, 535, 539), (532, 536, 541, 534), (536, 537, 540, 541), (537, 538, 539, 540), (522, 526, 536, 532), (528, 523, 533, 538), (526, 527, 537, 536), (523, 525, 535, 533), (527, 528, 538, 537), (524, 522, 532, 534), (546, 559, 555, 543), (542, 554, 561, 544), (544, 561, 560, 545), (545, 560, 559, 546), (551, 548, 565, 569), (547, 549, 571, 564), (549, 550, 570, 571), (550, 551, 569, 570), (542, 544, 549, 547), (546, 543, 548, 551), (544, 545, 550, 549), (543, 555, 565, 548), (545, 546, 551, 550), (554, 542, 547, 564), (558, 553, 555, 559), (552, 556, 561, 554), (556, 557, 560, 561), (557, 558, 559, 560), (568, 569, 565, 563), (562, 564, 571, 566), (566, 571, 570, 567), (567, 570, 569, 568), (552, 562, 566, 556), (558, 568, 563, 553), (556, 566, 567, 557), (553, 563, 565, 555), (557, 567, 568, 558), (554, 564, 562, 552), (576, 573, 585, 589), (572, 574, 591, 584), (574, 575, 590, 591), (575, 576, 589, 590), (581, 599, 595, 578), (577, 594, 601, 579), (579, 601, 600, 580), (580, 600, 599, 581), (572, 577, 579, 574), (576, 581, 578, 573), (574, 579, 580, 575), (573, 578, 595, 585), (575, 580, 581, 576), (584, 594, 577, 572), (588, 589, 585, 583), (582, 584, 591, 586), (586, 591, 590, 587), (587, 590, 589, 588), (598, 593, 595, 599), (592, 596, 601, 594), (596, 597, 600, 601), (597, 598, 599, 600), (582, 586, 596, 592), (588, 583, 593, 598), (586, 587, 597, 596), (583, 585, 595, 593), (587, 588, 598, 597), (584, 582, 592, 594), (606, 619, 615, 603), (602, 614, 621, 604), (604, 621, 620, 605), (605, 620, 619, 606), (611, 608, 625, 629), (607, 609, 631, 624), (609, 610, 630, 631), (610, 611, 629, 630), (602, 604, 609, 607), (606, 603, 608, 611), (604, 605, 610, 609), (603, 615, 625, 608), (605, 606, 611, 610), (614, 602, 607, 624), (618, 613, 615, 619), (612, 616, 621, 614), (616, 617, 620, 621), (617, 618, 619, 620), (628, 629, 625, 623), (622, 624, 631, 626), (626, 631, 630, 627), (627, 630, 629, 628), (612, 622, 626, 616), (618, 628, 623, 613), (616, 626, 627, 617), (613, 623, 625, 615), (617, 627, 628, 618), (614, 624, 622, 612), (636, 633, 645, 649), (632, 634, 651, 644), (634, 635, 650, 651), (635, 636, 649, 650), (641, 659, 655, 638), (637, 654, 661, 639), (639, 661, 660, 640), (640, 660, 659, 641), (632, 637, 639, 634), (636, 641, 638, 633), (634, 639, 640, 635), (633, 638, 655, 645), (635, 640, 641, 636), (644, 654, 637, 632), (648, 649, 645, 643), (642, 644, 651, 646), (646, 651, 650, 647), (647, 650, 649, 648), (658, 653, 655, 659), (652, 656, 661, 654), (656, 657, 660, 661), (657, 658, 659, 660), (642, 646, 656, 652), (648, 643, 653, 658), (646, 647, 657, 656), (643, 645, 655, 653), (647, 648, 658, 657), (644, 642, 652, 654), (666, 679, 675, 663), (662, 674, 681, 664), (664, 681, 680, 665), (665, 680, 679, 666), (671, 668, 685, 689), (667, 669, 691, 684), (669, 670, 690, 691), (670, 671, 689, 690), (662, 664, 669, 667), (666, 663, 668, 671), (664, 665, 670, 669), (663, 675, 685, 668), (665, 666, 671, 670), (674, 662, 667, 684), (678, 673, 675, 679), (672, 676, 681, 674), (676, 677, 680, 681), (677, 678, 679, 680), (688, 689, 685, 683), (682, 684, 691, 686), (686, 691, 690, 687), (687, 690, 689, 688), (672, 682, 686, 676), (678, 688, 683, 673), (676, 686, 687, 677), (673, 683, 685, 675), (677, 687, 688, 678), (674, 684, 682, 672), (696, 693, 705, 709), (692, 694, 711, 704), (694, 695, 710, 711), (695, 696, 709, 710), (701, 719, 715, 698), (697, 714, 721, 699), (699, 721, 720, 700), (700, 720, 719, 701), (692, 697, 699, 694), (696, 701, 698, 693), (694, 699, 700, 695), (693, 698, 715, 705), (695, 700, 701, 696), (704, 714, 697, 692), (708, 709, 705, 703), (702, 704, 711, 706), (706, 711, 710, 707), (707, 710, 709, 708), (718, 713, 715, 719), (712, 716, 721, 714), (716, 717, 720, 721), (717, 718, 719, 720), (702, 706, 716, 712), (708, 703, 713, 718), (706, 707, 717, 716), (703, 705, 715, 713), (707, 708, 718, 717), (704, 702, 712, 714), (726, 723, 735, 739), (722, 724, 741, 734), (724, 725, 740, 741), (725, 726, 739, 740), (731, 749, 745, 728), (727, 744, 751, 729), (729, 751, 750, 730), (730, 750, 749, 731), (722, 727, 729, 724), (726, 731, 728, 723), (724, 729, 730, 725), (723, 728, 745, 735), (725, 730, 731, 726), (734, 744, 727, 722), (738, 739, 735, 733), (732, 734, 741, 736), (736, 741, 740, 737), (737, 740, 739, 738), (748, 743, 745, 749), (742, 746, 751, 744), (746, 747, 750, 751), (747, 748, 749, 750), (732, 736, 746, 742), (738, 733, 743, 748), (736, 737, 747, 746), (733, 735, 745, 743), (737, 738, 748, 747), (734, 732, 742, 744)])
me_sphere.polygons.foreach_set('use_smooth', [True] * 764)
me_sphere.polygons.foreach_set('material_index', [0, 0, 0, 0, 0, 0, 0, 0, 0, 0, 0, 0, 0, 0, 0, 0, 0, 0, 0, 0, 0, 0, 0, 0, 0, 0, 0, 0, 0, 0, 0, 0, 0, 0, 0, 0, 0, 0, 0, 0, 0, 0, 0, 0, 0, 0, 0, 0, 0, 0, 0, 0, 0, 0, 0, 0, 0, 0, 0, 0, 0, 0, 0, 0, 0, 0, 0, 0, 0, 0, 0, 0, 0, 0, 0, 0, 0, 0, 0, 0, 0, 0, 0, 0, 0, 0, 0, 0, 0, 0, 0, 0, 0, 0, 0, 0, 0, 0, 0, 0, 0, 0, 0, 0, 0, 0, 0, 0, 0, 0, 0, 0, 0, 0, 0, 0, 0, 0, 0, 0, 0, 0, 0, 0, 0, 0, 0, 0, 0, 0, 0, 0, 0, 0, 0, 0, 0, 0, 0, 0, 0, 0, 0, 0, 0, 0, 0, 0, 0, 0, 0, 0, 0, 0, 0, 0, 0, 0, 0, 0, 0, 0, 0, 0, 0, 0, 0, 0, 0, 0, 0, 0, 0, 0, 0, 0, 0, 0, 0, 0, 0, 0, 0, 0, 0, 0, 0, 0, 0, 0, 0, 0, 0, 0, 0, 0, 0, 0, 0, 0, 0, 0, 0, 0, 0, 0, 0, 0, 0, 0, 0, 0, 0, 0, 0, 0, 0, 0, 0, 0, 0, 0, 0, 0, 0, 0, 0, 0, 0, 0, 0, 0, 0, 0, 0, 0, 0, 0, 0, 0, 0, 0, 0, 0, 0, 0, 0, 0, 0, 0, 0, 0, 0, 0, 0, 0, 1, 1, 1, 1, 1, 1, 1, 1, 1, 1, 1, 1, 1, 1, 1, 1, 1, 1, 1, 1, 1, 1, 1, 1, 1, 1, 1, 1, 1, 1, 1, 1, 1, 1, 1, 1, 1, 1, 1, 1, 1, 1, 1, 1, 1, 1, 1, 1, 1, 1, 1, 1, 1, 1, 1, 1, 1, 1, 1, 1, 1, 1, 1, 1, 1, 1, 1, 1, 1, 1, 1, 1, 1, 1, 1, 1, 1, 1, 1, 1, 1, 1, 1, 1, 1, 1, 1, 1, 1, 1, 1, 1, 1, 1, 1, 1, 1, 1, 1, 1, 1, 1, 1, 1, 1, 1, 1, 1, 1, 1, 1, 1, 1, 1, 1, 1, 1, 1, 1, 1, 1, 1, 1, 1, 1, 1, 1, 1, 1, 1, 1, 1, 1, 1, 1, 1, 1, 1, 1, 1, 1, 1, 1, 1, 1, 1, 1, 1, 1, 1, 1, 1, 1, 1, 1, 1, 1, 1, 1, 1, 1, 1, 1, 1, 1, 1, 1, 1, 1, 1, 1, 1, 1, 1, 1, 1, 1, 1, 1, 1, 1, 1, 1, 1, 1, 1, 1, 1, 1, 1, 1, 1, 1, 1, 1, 1, 1, 1, 1, 1, 1, 1, 1, 1, 1, 1, 1, 1, 1, 1, 1, 1, 1, 1, 1, 1, 1, 1, 1, 1, 1, 1, 1, 1, 1, 1, 1, 1, 1, 1, 1, 1, 1, 1, 1, 1, 1, 1, 1, 1, 1, 1, 1, 1, 1, 1, 1, 1, 1, 1, 1, 1, 1, 1, 1, 1, 2, 2, 2, 2, 2, 2, 2, 2, 2, 2, 2, 2, 2, 2, 2, 2, 2, 2, 2, 2, 2, 2, 2, 2, 2, 2, 2, 2, 2, 2, 2, 2, 2, 2, 2, 2, 2, 2, 2, 2, 2, 2, 2, 2, 2, 2, 2, 2, 2, 2, 2, 2, 2, 2, 2, 2, 2, 2, 2, 2, 2, 2, 2, 2, 2, 2, 2, 2, 2, 2, 2, 2, 2, 2, 2, 2, 2, 2, 2, 2, 2, 2, 2, 2, 2, 2, 2, 2, 2, 2, 2, 2, 2, 2, 2, 2, 2, 2, 2, 2, 2, 2, 2, 2, 2, 2, 2, 2, 2, 2, 2, 2, 2, 2, 2, 2, 2, 2, 2, 2, 2, 2, 2, 2, 2, 2, 2, 2, 2, 2, 2, 2, 2, 2, 2, 2, 2, 2, 2, 2, 2, 2, 2, 2, 2, 2, 2, 2, 2, 2, 2, 2, 2, 2, 2, 2, 2, 2, 2, 2, 2, 2, 2, 2, 2, 2, 2, 2, 2, 2, 2, 2, 2, 2, 2, 2, 2, 2, 2, 2, 2, 2, 2, 2, 2, 2, 2, 2, 2, 2, 2, 2, 2, 2, 2, 2, 2, 2, 2, 2, 2, 2, 2, 2, 2, 2, 2, 2, 2, 2, 2, 2, 2, 2, 2, 2, 2, 2, 2, 2, 2, 2, 2, 2, 1, 1, 1, 1, 1, 1, 1, 1, 1, 1, 1, 1, 1, 1, 1, 1, 1, 1, 1, 1, 1, 1, 1, 1, 1, 1, 1, 1])
me_sphere.materials.append(mat_material_005)
me_sphere.materials.append(mat_material_004)
me_sphere.materials.append(mat_material_007)
me_sphere.use_remesh_preserve_volume = False
me_sphere.use_remesh_preserve_attributes = False
me_sphere.use_mirror_vertex_groups = False
me_sphere.update()
me_plane = bpy.data.meshes.new('Plane')
me_plane.from_pydata([(1.302, 0.4229, 1.346), (0.8045, -1.107, 1.346), (-0.8045, -1.107, 1.346), (-1.302, 0.4229, 1.346), (8.031e-09, 1.369, 1.346), (0.0, 1.149, 0.06482), (-1.093, 0.3552, 0.06482), (-0.6756, -0.9299, 0.06482), (0.6756, -0.9299, 0.06482), (1.093, 0.3552, 0.06482), (1.205e-09, 1.474, 1.51), (-1.402, 0.4554, 1.51), (-0.8663, -1.192, 1.51), (0.8663, -1.192, 1.51), (1.402, 0.4554, 1.51), (1.118e-09, 1.367, 1.51), (-1.3, 0.4225, 1.51), (-0.8037, -1.106, 1.51), (0.8037, -1.106, 1.51), (1.3, 0.4225, 1.51), (6.679e-09, 1.033, 0.09539), (-0.9822, 0.3191, 0.09539), (-0.607, -0.8355, 0.09539), (0.607, -0.8355, 0.09539), (0.9822, 0.3191, 0.09539), (0.8345, -1.149, 1.269), (-0.8345, -1.149, 1.269), (-1.35, 0.4387, 1.269), (1.004e-09, 1.42, 1.269), (1.35, 0.4387, 1.269), (-1.488, 0.4834, 1.517), (1.197e-09, 1.564, 1.517), (-0.9195, -1.266, 1.517), (0.9195, -1.266, 1.517), (1.488, 0.4834, 1.517), (0.8858, -1.219, 1.262), (-1.433, 0.4657, 1.262), (1.433, 0.4657, 1.262), (-0.8858, -1.219, 1.262), (9.844e-10, 1.507, 1.262), (-1.048, 0.3406, 0.001329), (-4.389e-10, 1.102, 0.001329), (-0.6479, -0.8917, 0.001329), (0.6479, -0.8917, 0.001329), (1.048, 0.3406, 0.001329), (-1.048, 0.3406, 0.0635), (-4.389e-10, 1.102, 0.0635), (-0.6479, -0.8917, 0.0635), (0.6479, -0.8917, 0.0635), (1.048, 0.3406, 0.0635), (1.691e-08, 1.062, 0.4294), (1.01, 0.3282, 0.4294), (0.6243, -0.8593, 0.4294), (-0.6243, -0.8593, 0.4294), (-1.01, 0.3282, 0.4294), (2.057e-07, 0.09936, 0.5734), (-0.01764, 0.0975, 0.5734), (-0.0345, 0.09202, 0.5734), (-0.04986, 0.08315, 0.5734), (-0.06304, 0.07129, 0.5734), (-0.07346, 0.05694, 0.5734), (-0.08068, 0.04074, 0.5734), (-0.08436, 0.02339, 0.5734), (-0.08436, 0.00566, 0.5734), (-0.08068, -0.01169, 0.5734), (-0.07346, -0.02789, 0.5734), (-0.06304, -0.04223, 0.5734), (-0.04986, -0.0541, 0.5734), (-0.0345, -0.06297, 0.5734), (-0.01764, -0.06845, 0.5734), (2.131e-07, -0.0703, 0.5734), (0.01764, -0.06845, 0.5734), (0.0345, -0.06297, 0.5734), (0.04986, -0.0541, 0.5734), (0.06304, -0.04223, 0.5734), (0.07346, -0.02789, 0.5734), (0.08068, -0.01169, 0.5734), (0.08436, 0.00566, 0.5734), (0.08436, 0.02339, 0.5734), (0.08068, 0.04074, 0.5734), (0.07346, 0.05694, 0.5734), (0.06304, 0.07129, 0.5734), (0.04986, 0.08315, 0.5734), (0.0345, 0.09202, 0.5734), (0.01764, 0.0975, 0.5734), (-0.01764, 0.0975, 3.837), (2.057e-07, 0.09936, 3.837), (-0.0345, 0.09202, 3.837), (-0.04986, 0.08315, 3.837), (-0.06304, 0.07129, 3.837), (-0.07346, 0.05694, 3.837), (-0.08068, 0.04074, 3.837), (-0.08436, 0.02339, 3.837), (-0.08436, 0.00566, 3.837), (-0.08068, -0.01169, 3.837), (-0.07346, -0.02789, 3.837), (-0.06304, -0.04223, 3.837), (-0.04986, -0.0541, 3.837), (-0.0345, -0.06297, 3.837), (-0.01764, -0.06845, 3.837), (2.131e-07, -0.0703, 3.837), (0.01764, -0.06845, 3.837), (0.0345, -0.06297, 3.837), (0.04986, -0.0541, 3.837), (0.06304, -0.04223, 3.837), (0.07346, -0.02789, 3.837), (0.08068, -0.01169, 3.837), (0.08436, 0.00566, 3.837), (0.08436, 0.02339, 3.837), (0.08068, 0.04074, 3.837), (0.07346, 0.05694, 3.837), (0.06304, 0.07129, 3.837), (0.04986, 0.08315, 3.837), (0.0345, 0.09202, 3.837), (0.01764, 0.0975, 3.837)], [], [(1, 0, 51, 52), (10, 14, 34, 31), (3, 2, 53, 54), (6, 5, 46, 45), (9, 8, 48, 49), (4, 3, 54, 50), (54, 53, 52, 51, 50), (13, 14, 19, 18), (28, 27, 36, 39), (11, 10, 31, 30), (14, 13, 33, 34), (25, 29, 37, 35), (19, 15, 20, 24), (11, 12, 17, 16), (14, 10, 15, 19), (12, 13, 18, 17), (10, 11, 16, 15), (21, 22, 23, 24, 20), (17, 18, 23, 22), (15, 16, 21, 20), (18, 19, 24, 23), (16, 17, 22, 21), (9, 5, 28, 29), (6, 7, 26, 27), (8, 9, 29, 25), (5, 6, 27, 28), (7, 8, 25, 26), (38, 35, 33, 32), (39, 36, 30, 31), (35, 37, 34, 33), (36, 38, 32, 30), (37, 39, 31, 34), (29, 28, 39, 37), (12, 11, 30, 32), (26, 25, 35, 38), (13, 12, 32, 33), (27, 26, 38, 36), (43, 44, 49, 48), (40, 42, 47, 45), (44, 41, 46, 49), (42, 43, 48, 47), (41, 40, 45, 46), (5, 9, 49, 46), (7, 6, 45, 47), (3, 4, 0, 1, 2), (40, 41, 44, 43, 42), (8, 7, 47, 48), (2, 1, 52, 53), (0, 4, 50, 51), (56, 55, 84, 83, 82, 81, 80, 79, 78, 77, 76, 75, 74, 73, 72, 71, 70, 69, 68, 67, 66, 65, 64, 63, 62, 61, 60, 59, 58, 57), (85, 87, 88, 89, 90, 91, 92, 93, 94, 95, 96, 97, 98, 99, 100, 101, 102, 103, 104, 105, 106, 107, 108, 109, 110, 111, 112, 113, 114, 86), (77, 78, 108, 107), (64, 65, 95, 94), (78, 79, 109, 108), (65, 66, 96, 95), (79, 80, 110, 109), (66, 67, 97, 96), (80, 81, 111, 110), (67, 68, 98, 97), (81, 82, 112, 111), (68, 69, 99, 98), (55, 56, 85, 86), (82, 83, 113, 112), (69, 70, 100, 99), (56, 57, 87, 85), (83, 84, 114, 113), (70, 71, 101, 100), (57, 58, 88, 87), (84, 55, 86, 114), (71, 72, 102, 101), (58, 59, 89, 88), (72, 73, 103, 102), (59, 60, 90, 89), (73, 74, 104, 103), (60, 61, 91, 90), (74, 75, 105, 104), (61, 62, 92, 91), (75, 76, 106, 105), (62, 63, 93, 92), (76, 77, 107, 106), (63, 64, 94, 93)])
me_plane.polygons.foreach_set('use_smooth', [True] * 81)
me_plane.polygons.foreach_set('material_index', [0, 2, 0, 2, 2, 0, 0, 2, 2, 2, 2, 2, 2, 2, 2, 2, 2, 0, 2, 2, 2, 2, 2, 2, 2, 2, 2, 2, 2, 2, 2, 2, 2, 2, 2, 2, 2, 2, 2, 2, 2, 2, 2, 2, 1, 2, 2, 0, 0, 3, 3, 3, 3, 3, 3, 3, 3, 3, 3, 3, 3, 3, 3, 3, 3, 3, 3, 3, 3, 3, 3, 3, 3, 3, 3, 3, 3, 3, 3, 3, 3])
me_plane.materials.append(mat_material_001)
me_plane.materials.append(mat_material_002)
me_plane.materials.append(mat_material_003)
me_plane.materials.append(mat_material_004)
me_plane.use_remesh_preserve_volume = False
me_plane.use_remesh_preserve_attributes = False
me_plane.use_mirror_vertex_groups = False
me_plane.update()

# ---- objects
ob_sphere = bpy.data.objects.new('Sphere', me_sphere)
ob_plane = bpy.data.objects.new('Plane', me_plane)
ob_lamp = bpy.data.objects.new('Lamp', light_lamp)
ob_camera = bpy.data.objects.new('Camera', cam_camera)

# ---- transforms, parenting, visibility, modifiers, constraints
ob_sphere.location = (0.009338, -0.001257, 3.431)
ob_sphere.scale = (0.3029, 0.3029, 0.3029)
ob_sphere.lineart.crease_threshold = 0.0
ob_plane.location = (0.0, 0.0, 0.0)
ob_plane.scale = (0.87, 0.87, 0.87)
ob_plane.lineart.crease_threshold = 0.0
ob_lamp.location = (4.076, 1.005, 5.904)
ob_lamp.rotation_euler = (0.6503, 0.05522, 1.866)
ob_lamp.lock_rotations_4d = False
ob_lamp.empty_display_type = 'ARROWS'
ob_lamp.color = (0.0, 0.0, 0.0, 0.0)
ob_lamp.lineart.crease_threshold = 0.0
ob_camera.location = (7.481, -6.508, 5.344)
ob_camera.rotation_euler = (1.109, 0.0, 0.8149)
ob_camera.lock_rotations_4d = False
ob_camera.empty_display_type = 'ARROWS'
ob_camera.color = (0.0, 0.0, 0.0, 0.0)
ob_camera.display_type = 'WIRE'
ob_camera.lineart.crease_threshold = 0.0

# ---- collection membership
col_collection_1.objects.link(ob_sphere)
col_collection_1.objects.link(ob_plane)
col_collection_1.objects.link(ob_lamp)
col_collection_1.objects.link(ob_camera)

# ---- scene / render settings (as saved in the file)
scene.camera = ob_camera
scene.frame_start = 1; scene.frame_end = 250; scene.frame_set(9)
scene.render.engine = 'BLENDER_EEVEE_NEXT'
scene.render.resolution_percentage = 50
scene.render.dither_intensity = 0.0
scene.cycles.use_denoising = False
scene.cycles.samples = 128
scene.cycles.sampling_pattern = 'TABULATED_SOBOL'
scene.cycles.use_adaptive_sampling = False
scene.cycles.use_light_tree = False
scene.cycles.blur_glossy = 0.0
scene.cycles.sample_clamp_indirect = 0.0
scene.view_settings.view_transform = 'Standard'
bpy.context.view_layer.update()
